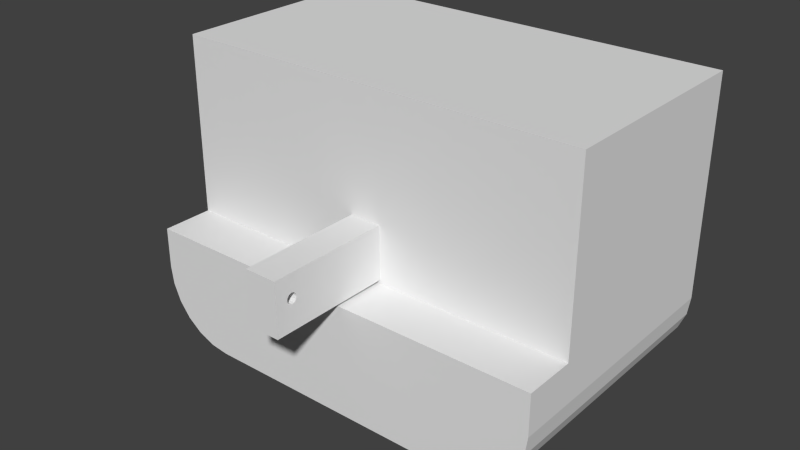 # Source: head.blend  (saved by Blender 2.76.0; exported with 4.5.12 LTS)
import bpy
from mathutils import Matrix  # noqa: F401  (used for matrix-valued properties, if any)

bpy.ops.wm.read_factory_settings(use_empty=True)
scene = bpy.context.scene
scene.name = 'Scene'

# ---- collections
col_collection_1 = bpy.data.collections.new('Collection 1'); scene.collection.children.link(col_collection_1)

# ---- world
world_world = bpy.data.worlds.new('World'); scene.world = world_world
world_world.color = (0.05088, 0.05088, 0.05088)
world_world.use_sun_shadow = False
world_world.sun_shadow_jitter_overblur = 0.0
world_world.cycles.sampling_method = 'MANUAL'
world_world.cycles.sample_map_resolution = 256

# ---- meshes
me_head = bpy.data.meshes.new('head')
me_head.from_pydata([(0.009, 0.06, -0.017), (0.117, 0.06, -0.019), (0.117, 0.06, 0.082), (-0.117, 0.06, -0.019), (-0.009, 0.06, -0.017), (-0.117, 0.06, 0.082), (-0.009, 0.06, 0.013), (0.009, 0.06, 0.013), (0.117, 0.031, -0.019), (0.117, 0.031, -0.042), (0.117, 0.182, -0.042), (0.117, 0.182, 0.082), (0.077, 0.031, -0.082), (-0.077, 0.031, -0.082), (0.077, 0.182, -0.082), (-0.077, 0.182, -0.082), (-0.117, 0.031, -0.042), (-0.117, 0.031, -0.019), (-0.117, 0.182, 0.082), (-0.117, 0.182, -0.042), (0.08735, 0.182, -0.08064), (-0.1156, 0.182, -0.05235), (0.1116, 0.182, -0.062), (0.1053, 0.182, -0.07028), (0.097, 0.182, -0.07664), (-0.08735, 0.182, -0.08064), (-0.097, 0.182, -0.07664), (-0.1053, 0.182, -0.07028), (-0.1116, 0.182, -0.062), (0.1156, 0.182, -0.05235), (-0.1116, 0.031, -0.062), (-0.1053, 0.031, -0.07028), (-0.097, 0.031, -0.07664), (-0.1156, 0.031, -0.05235), (-0.08735, 0.031, -0.08064), (0.08735, 0.031, -0.08064), (0.097, 0.031, -0.07664), (0.1053, 0.031, -0.07028), (0.1116, 0.031, -0.062), (0.1156, 0.031, -0.05235), (-0.117, 0.031, -0.019), (0.009, 0.002598, 0.0015), (0.009, 0.003002, 5.204e-18), (0.009, -0.0015, -0.002598), (0.009, -0.002598, -0.0015), (0.009, -0.009998, -0.017), (0.009, -0.002998, 1.735e-18), (0.009, -0.009998, 0.013), (0.009, -0.002598, 0.0015), (0.009, -0.0015, 0.002598), (0.009, 6.207e-10, 0.003), (0.009, 0.0015, 0.002598), (0.009, 0.002598, -0.0015), (0.009, 0.0015, -0.002598), (0.009, 6.207e-10, -0.003), (-0.009, -0.009998, 0.013), (-0.009, 2.006e-06, 0.003), (-0.009, -0.001498, 0.002598), (-0.009, -0.002596, 0.0015), (-0.009, -0.002998, -3.469e-18), (-0.009, -0.009998, -0.017), (-0.009, -0.002596, -0.0015), (-0.009, -0.001498, -0.002598), (-0.009, 2.006e-06, -0.003), (-0.009, 0.001502, 0.002598), (-0.009, 0.0026, 0.0015), (-0.009, 0.001502, -0.002598), (-0.009, 0.0026, -0.0015), (-0.009, 0.003002, 0.0), (-0.009, 0.003002, -1.91e-19), (0.009, 0.003, 3.881e-11), (-0.009, -0.002998, -4.256e-18), (0.009, -0.003, 3.881e-11)], [], [(0, 1, 2), (1, 0, 3), (3, 0, 4), (3, 4, 5), (5, 4, 6), (5, 6, 2), (2, 6, 7), (2, 7, 0), (8, 9, 1), (1, 9, 10), (1, 10, 2), (2, 10, 11), (12, 13, 14), (14, 13, 15), (16, 17, 3), (5, 18, 3), (3, 18, 19), (3, 19, 16), (2, 11, 5), (5, 11, 18), (20, 14, 10), (21, 19, 15), (15, 19, 18), (15, 18, 14), (14, 18, 11), (14, 11, 10), (22, 23, 24), (15, 25, 26), (26, 27, 15), (15, 27, 28), (15, 28, 21), (20, 10, 24), (24, 10, 29), (24, 29, 22), (13, 17, 16), (30, 31, 32), (16, 33, 13), (13, 33, 30), (13, 30, 34), (34, 30, 32), (17, 13, 8), (8, 13, 12), (8, 12, 9), (9, 12, 35), (9, 35, 36), (37, 38, 36), (36, 38, 39), (36, 39, 9), (3, 40, 1), (1, 40, 8), (10, 9, 39), (10, 39, 29), (29, 39, 38), (29, 38, 22), (22, 38, 37), (22, 37, 23), (23, 37, 36), (23, 36, 24), (24, 36, 35), (24, 35, 20), (20, 35, 12), (20, 12, 14), (15, 13, 34), (15, 34, 25), (25, 34, 32), (25, 32, 26), (26, 32, 31), (26, 31, 27), (27, 31, 30), (27, 30, 28), (28, 30, 33), (28, 33, 21), (21, 33, 16), (21, 16, 19), (41, 42, 7), (7, 42, 0), (43, 44, 45), (45, 44, 46), (45, 46, 47), (47, 46, 48), (48, 49, 47), (47, 49, 50), (47, 50, 7), (7, 50, 51), (7, 51, 41), (42, 52, 0), (0, 52, 53), (0, 53, 45), (45, 53, 54), (45, 54, 43), (55, 47, 6), (6, 47, 7), (55, 56, 57), (57, 58, 55), (55, 58, 59), (55, 59, 60), (60, 59, 61), (61, 62, 60), (60, 62, 63), (60, 63, 4), (56, 55, 64), (64, 55, 6), (64, 6, 65), (63, 66, 4), (4, 66, 67), (4, 67, 6), (6, 67, 68), (6, 68, 65), (45, 60, 0), (0, 60, 4), (55, 60, 47), (47, 60, 45), (49, 56, 50), (50, 56, 64), (50, 64, 51), (51, 64, 65), (51, 65, 41), (41, 65, 69), (41, 69, 70), (70, 69, 67), (70, 67, 52), (52, 67, 66), (52, 66, 53), (53, 66, 63), (53, 63, 54), (54, 63, 62), (54, 62, 43), (43, 62, 61), (43, 61, 44), (44, 61, 71), (44, 71, 72), (72, 71, 58), (72, 58, 48), (48, 58, 57), (48, 57, 49), (49, 57, 56)])
_uv = me_head.uv_layers.new(name='UVMap')
_uv.uv.foreach_set('vector', [0.332, 0.6976, 0.328, 0.4611, 0.53, 0.4611, 0.328, 0.4611, 0.332, 0.6976, 0.328, 0.9735, 0.328, 0.9735, 0.332, 0.6976, 0.332, 0.737, 0.328, 0.9735, 0.332, 0.737, 0.53, 0.9735, 0.53, 0.9735, 0.332, 0.737, 0.392, 0.737, 0.53, 0.9735, 0.392, 0.737, 0.53, 0.4611, 0.53, 0.4611, 0.392, 0.737, 0.392, 0.6976, 0.53, 0.4611, 0.392, 0.6976, 0.332, 0.6976, 0.302, 0.7334, 0.302, 0.7837, 0.244, 0.7334, 0.244, 0.7334, 0.302, 0.7837, 5.96e-08, 0.7837, 0.244, 0.7334, 5.96e-08, 0.7837, 0.244, 0.5124, 0.244, 0.5124, 5.96e-08, 0.7837, 0.0, 0.5124, 0.63, 0.06194, 0.63, 0.3992, 0.328, 0.06194, 0.328, 0.06194, 0.63, 0.3992, 0.328, 0.3992, 0.63, 0.7837, 0.63, 0.7334, 0.688, 0.7334, 0.688, 0.5124, 0.932, 0.5124, 0.688, 0.7334, 0.688, 0.7334, 0.932, 0.5124, 0.932, 0.7837, 0.688, 0.7334, 0.932, 0.7837, 0.63, 0.7837, 0.63, 4.895e-08, 0.874, 0.0, 0.63, 0.5124, 0.63, 0.5124, 0.874, 0.0, 0.874, 0.5124, 0.3253, 0.06492, 0.328, 0.08759, 0.248, 0.0, 0.2687, 0.5094, 0.248, 0.5124, 0.328, 0.4248, 0.328, 0.4248, 0.248, 0.5124, 1.192e-07, 0.5124, 0.328, 0.4248, 1.192e-07, 0.5124, 0.328, 0.08759, 0.328, 0.08759, 1.192e-07, 0.5124, 0.0, 4.895e-08, 0.328, 0.08759, 0.0, 4.895e-08, 0.248, 0.0, 0.288, 0.01174, 0.3046, 0.02566, 0.3173, 0.0438, 0.328, 0.4248, 0.3253, 0.4475, 0.3173, 0.4686, 0.3173, 0.4686, 0.3046, 0.4868, 0.328, 0.4248, 0.328, 0.4248, 0.3046, 0.4868, 0.288, 0.5007, 0.328, 0.4248, 0.288, 0.5007, 0.2687, 0.5094, 0.3253, 0.06492, 0.248, 0.0, 0.3173, 0.0438, 0.3173, 0.0438, 0.248, 0.0, 0.2687, 0.002985, 0.3173, 0.0438, 0.2687, 0.002985, 0.288, 0.01174, 1.0, 0.08759, 0.874, 0.0, 0.92, 0.0, 0.96, 0.01174, 0.9766, 0.02566, 0.9893, 0.0438, 0.92, 0.0, 0.9407, 0.002985, 1.0, 0.08759, 1.0, 0.08759, 0.9407, 0.002985, 0.96, 0.01174, 1.0, 0.08759, 0.96, 0.01174, 0.9973, 0.06492, 0.9973, 0.06492, 0.96, 0.01174, 0.9893, 0.0438, 0.874, 0.0, 1.0, 0.08759, 0.874, 0.5124, 0.874, 0.5124, 1.0, 0.08759, 1.0, 0.4248, 0.874, 0.5124, 1.0, 0.4248, 0.92, 0.5124, 0.92, 0.5124, 1.0, 0.4248, 0.9973, 0.4475, 0.92, 0.5124, 0.9973, 0.4475, 0.9893, 0.4686, 0.9766, 0.4868, 0.96, 0.5007, 0.9893, 0.4686, 0.9893, 0.4686, 0.96, 0.5007, 0.9407, 0.5094, 0.9893, 0.4686, 0.9407, 0.5094, 0.92, 0.5124, 0.588, 0.9735, 0.53, 0.9735, 0.588, 0.4611, 0.588, 0.4611, 0.53, 0.9735, 0.53, 0.4611, 5.96e-08, 0.7837, 0.302, 0.7837, 0.302, 0.8065, 5.96e-08, 0.7837, 0.302, 0.8065, 5.96e-08, 0.8065, 5.96e-08, 0.8065, 0.302, 0.8065, 0.302, 0.828, 5.96e-08, 0.8065, 0.302, 0.828, 5.96e-08, 0.828, 5.96e-08, 0.828, 0.302, 0.828, 0.302, 0.8467, 5.96e-08, 0.828, 0.302, 0.8467, 8.941e-08, 0.8467, 0.328, 6.526e-08, 0.63, 0.0, 0.63, 0.01814, 0.328, 6.526e-08, 0.63, 0.01814, 0.328, 0.01814, 0.328, 0.01814, 0.63, 0.01814, 0.63, 0.03927, 0.328, 0.01814, 0.63, 0.03927, 0.328, 0.03927, 0.328, 0.03927, 0.63, 0.03927, 0.63, 0.06194, 0.328, 0.03927, 0.63, 0.06194, 0.328, 0.06194, 0.328, 0.3992, 0.63, 0.3992, 0.63, 0.4219, 0.328, 0.3992, 0.63, 0.4219, 0.328, 0.4219, 0.328, 0.4219, 0.63, 0.4219, 0.63, 0.443, 0.328, 0.4219, 0.63, 0.443, 0.328, 0.443, 0.328, 0.443, 0.63, 0.443, 0.63, 0.4611, 0.328, 0.443, 0.63, 0.4611, 0.328, 0.4611, 0.932, 0.8467, 0.63, 0.8467, 0.63, 0.828, 0.932, 0.8467, 0.63, 0.828, 0.932, 0.828, 0.932, 0.828, 0.63, 0.828, 0.63, 0.8065, 0.932, 0.828, 0.63, 0.8065, 0.932, 0.8065, 0.932, 0.8065, 0.63, 0.8065, 0.63, 0.7837, 0.932, 0.8065, 0.63, 0.7837, 0.932, 0.7837, 0.02298, 0.8743, 0.02598, 0.8752, 4.284e-08, 1.0, 4.284e-08, 1.0, 0.02598, 0.8752, 0.05994, 1.0, 0.03117, 0.8653, 0.02897, 0.8629, 0.05994, 0.8467, 0.05994, 0.8467, 0.02897, 0.8629, 0.02598, 0.862, 0.05994, 0.8467, 0.02598, 0.862, 0.0, 0.8467, 0.0, 0.8467, 0.02598, 0.862, 0.02298, 0.8629, 0.02298, 0.8629, 0.02078, 0.8653, 0.0, 0.8467, 0.0, 0.8467, 0.02078, 0.8653, 0.01998, 0.8686, 0.0, 0.8467, 0.01998, 0.8686, 4.284e-08, 1.0, 4.284e-08, 1.0, 0.01998, 0.8686, 0.02078, 0.8719, 4.284e-08, 1.0, 0.02078, 0.8719, 0.02298, 0.8743, 0.02598, 0.8752, 0.02897, 0.8743, 0.05994, 1.0, 0.05994, 1.0, 0.02897, 0.8743, 0.03117, 0.8719, 0.05994, 1.0, 0.03117, 0.8719, 0.05994, 0.8467, 0.05994, 0.8467, 0.03117, 0.8719, 0.03197, 0.8686, 0.05994, 0.8467, 0.03197, 0.8686, 0.03117, 0.8653, 0.588, 0.6144, 0.624, 0.6144, 0.588, 0.7677, 0.588, 0.7677, 0.624, 0.6144, 0.624, 0.7677, 0.05994, 1.0, 0.07993, 0.9781, 0.08073, 0.9814, 0.08073, 0.9814, 0.08292, 0.9838, 0.05994, 1.0, 0.05994, 1.0, 0.08292, 0.9838, 0.08592, 0.9847, 0.05994, 1.0, 0.08592, 0.9847, 0.1199, 1.0, 0.1199, 1.0, 0.08592, 0.9847, 0.08892, 0.9838, 0.08892, 0.9838, 0.09111, 0.9814, 0.1199, 1.0, 0.1199, 1.0, 0.09111, 0.9814, 0.09191, 0.9781, 0.1199, 1.0, 0.09191, 0.9781, 0.1199, 0.8467, 0.07993, 0.9781, 0.05994, 1.0, 0.08073, 0.9748, 0.08073, 0.9748, 0.05994, 1.0, 0.05994, 0.8467, 0.08073, 0.9748, 0.05994, 0.8467, 0.08292, 0.9724, 0.09191, 0.9781, 0.09111, 0.9748, 0.1199, 0.8467, 0.1199, 0.8467, 0.09111, 0.9748, 0.08892, 0.9724, 0.1199, 0.8467, 0.08892, 0.9724, 0.05994, 0.8467, 0.05994, 0.8467, 0.08892, 0.9724, 0.08592, 0.9715, 0.05994, 0.8467, 0.08592, 0.9715, 0.08292, 0.9724, 0.624, 0.6144, 0.588, 0.6144, 0.624, 0.4611, 0.624, 0.4611, 0.588, 0.6144, 0.588, 0.4611, 0.588, 0.8334, 0.588, 0.7677, 0.624, 0.8334, 0.624, 0.8334, 0.588, 0.7677, 0.624, 0.7677, 0.308, 0.5124, 0.305, 0.5518, 0.305, 0.5124, 0.305, 0.5124, 0.305, 0.5518, 0.302, 0.5518, 0.305, 0.5124, 0.302, 0.5518, 0.302, 0.5124, 0.3176, 0.5518, 0.3176, 0.5124, 0.3198, 0.5124, 0.3176, 0.5518, 0.3198, 0.5124, 0.3198, 0.5518, 0.3198, 0.5518, 0.3198, 0.5124, 0.3228, 0.5124, 0.3198, 0.5518, 0.3228, 0.5124, 0.3228, 0.5518, 0.3228, 0.5518, 0.3228, 0.5124, 0.3258, 0.5124, 0.3228, 0.5518, 0.3258, 0.5124, 0.3258, 0.5518, 0.3258, 0.5518, 0.3258, 0.5124, 0.328, 0.5124, 0.3258, 0.5518, 0.328, 0.5124, 0.328, 0.5518, 0.328, 0.5518, 0.328, 0.5913, 0.325, 0.5913, 0.328, 0.5518, 0.325, 0.5913, 0.325, 0.5518, 0.325, 0.5518, 0.325, 0.5913, 0.322, 0.5913, 0.325, 0.5518, 0.322, 0.5913, 0.322, 0.5518, 0.322, 0.5518, 0.322, 0.5913, 0.3198, 0.5913, 0.322, 0.5518, 0.3198, 0.5913, 0.3198, 0.5518, 0.3176, 0.5124, 0.3176, 0.5518, 0.3146, 0.5518, 0.3176, 0.5124, 0.3146, 0.5518, 0.3146, 0.5124, 0.3146, 0.5124, 0.3146, 0.5518, 0.3116, 0.5518, 0.3146, 0.5124, 0.3116, 0.5518, 0.3116, 0.5124, 0.3102, 0.5124, 0.3102, 0.5518, 0.308, 0.5518, 0.3102, 0.5124, 0.308, 0.5518, 0.308, 0.5124, 0.308, 0.5124, 0.308, 0.5518, 0.305, 0.5518])
me_head.use_remesh_preserve_volume = False
me_head.use_remesh_preserve_attributes = False
me_head.use_mirror_vertex_groups = False
me_head.update()

# ---- objects
ob_head = bpy.data.objects.new('head', me_head)

# ---- transforms, parenting, visibility, modifiers, constraints
ob_head.location = (0.0, 0.0, 0.0)
ob_head.lineart.crease_threshold = 0.0

# ---- collection membership
col_collection_1.objects.link(ob_head)

# ---- scene / render settings (as saved in the file)
scene.frame_start = 1; scene.frame_end = 250; scene.frame_set(1)
scene.render.engine = 'BLENDER_EEVEE_NEXT'
scene.render.resolution_percentage = 50
scene.render.dither_intensity = 0.0
scene.cycles.use_denoising = False
scene.cycles.samples = 10
scene.cycles.sampling_pattern = 'TABULATED_SOBOL'
scene.cycles.light_sampling_threshold = 0.0
scene.cycles.use_adaptive_sampling = False
scene.cycles.use_light_tree = False
scene.cycles.blur_glossy = 0.0
scene.cycles.pixel_filter_type = 'GAUSSIAN'
scene.cycles.sample_clamp_indirect = 0.0
scene.view_settings.view_transform = 'Standard'
bpy.context.view_layer.update()

# ---- added for rendering (the .blend has no active camera and no usable light): camera, sun
cam_auto = bpy.data.cameras.new('AutoCamera')
cam_auto.lens = 50.0
cam_auto.sensor_width = 36.0
cam_auto.clip_end = 1000.0
ob_auto_camera = bpy.data.objects.new('AutoCamera', cam_auto)
scene.collection.objects.link(ob_auto_camera)
ob_auto_camera.location = (0.318519, -0.296221, 0.254815)
ob_auto_camera.rotation_euler = (1.09748, -7.21219e-08, 0.694738)
scene.camera = ob_auto_camera
light_auto_sun = bpy.data.lights.new('AutoSun', 'SUN')
light_auto_sun.energy = 3.0
light_auto_sun.angle = 0.0523599
ob_auto_sun = bpy.data.objects.new('AutoSun', light_auto_sun)
scene.collection.objects.link(ob_auto_sun)
ob_auto_sun.rotation_euler = (0.872665, 0.174533, 0.523599)
bpy.context.view_layer.update()
